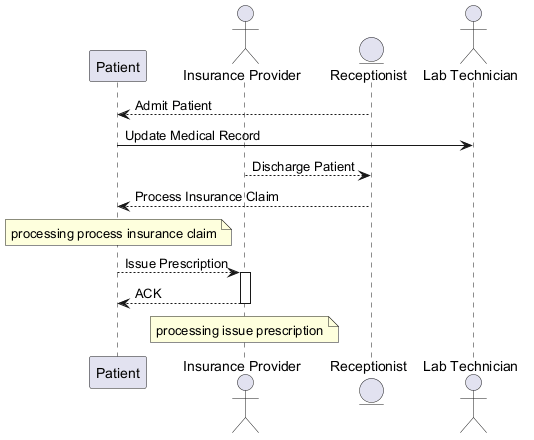

The diagram above was rendered by PlantUML. Its source (embedded in the PNG):
@startuml
skinparam backgroundColor #FFFFFF
skinparam classBackgroundColor #F3E5F5
skinparam classBorderColor #6A1B9A
participant "Patient" as P
actor "Insurance Provider" as IP
entity "Receptionist" as R
actor "Lab Technician" as LT
R --> P : Admit Patient
P -> LT : Update Medical Record
IP --> R : Discharge Patient
R --> P : Process Insurance Claim
note over P : processing process insurance claim
P --> IP : Issue Prescription
activate IP
IP --> P : ACK
deactivate IP
note over IP : processing issue prescription
@enduml